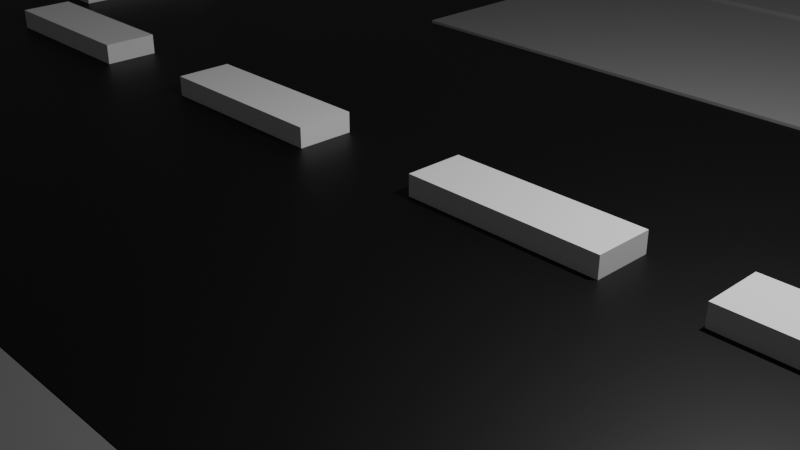 # Source: ulicazakret.blend  (saved by Blender 4.3.34; exported with 4.5.12 LTS)
import bpy
from mathutils import Matrix  # noqa: F401  (used for matrix-valued properties, if any)

bpy.ops.wm.read_factory_settings(use_empty=True)
scene = bpy.context.scene
scene.name = 'Scene'

# ---- collections
col_collection = bpy.data.collections.new('Collection'); scene.collection.children.link(col_collection)

# ---- materials (node trees are filled in below, after node groups)
mat_material_001 = bpy.data.materials.new('Material.001')
mat_material_002 = bpy.data.materials.new('Material.002')
mat_material_003 = bpy.data.materials.new('Material.003')

# ---- material node trees
mat_material_001.use_nodes = True; mat_material_001.node_tree.nodes.clear()
_N = mat_material_001.node_tree.nodes; _L = mat_material_001.node_tree.links
n0 = _N.new('ShaderNodeBsdfPrincipled'); n0.name = 'Principled BSDF'; n0.location = (10, 300)
n0.inputs[0].default_value = (0.0, 0.0, 0.0, 1.0)
n1 = _N.new('ShaderNodeOutputMaterial'); n1.name = 'Material Output'; n1.location = (300, 300)
_L.new(n0.outputs[0], n1.inputs[0])
n1.is_active_output = True
mat_material_002.use_nodes = True; mat_material_002.node_tree.nodes.clear()
_N = mat_material_002.node_tree.nodes; _L = mat_material_002.node_tree.links
n0 = _N.new('ShaderNodeBsdfPrincipled'); n0.name = 'Principled BSDF'; n0.location = (10, 300)
n0.inputs[0].default_value = (0.2445, 0.2445, 0.2445, 1.0)
n1 = _N.new('ShaderNodeOutputMaterial'); n1.name = 'Material Output'; n1.location = (300, 300)
_L.new(n0.outputs[0], n1.inputs[0])
n1.is_active_output = True
mat_material_003.use_nodes = True; mat_material_003.node_tree.nodes.clear()
_N = mat_material_003.node_tree.nodes; _L = mat_material_003.node_tree.links
n0 = _N.new('ShaderNodeBsdfPrincipled'); n0.name = 'Principled BSDF'; n0.location = (10, 300)
n0.inputs[0].default_value = (1.0, 1.0, 1.0, 1.0)
n1 = _N.new('ShaderNodeOutputMaterial'); n1.name = 'Material Output'; n1.location = (300, 300)
_L.new(n0.outputs[0], n1.inputs[0])
n1.is_active_output = True

# ---- world
world_world = bpy.data.worlds.new('World'); scene.world = world_world
world_world.use_nodes = True; world_world.node_tree.nodes.clear()
_N = world_world.node_tree.nodes; _L = world_world.node_tree.links
n0 = _N.new('ShaderNodeOutputWorld'); n0.name = 'World Output'; n0.location = (300, 300)
n1 = _N.new('ShaderNodeBackground'); n1.name = 'Background'; n1.location = (10, 300)
n1.inputs[0].default_value = (0.05088, 0.05088, 0.05088, 1.0)
_L.new(n1.outputs[0], n0.inputs[0])
n0.is_active_output = True
world_world.color = (0.05088, 0.05088, 0.05088)
world_world.sun_shadow_jitter_overblur = 0.0

# ---- cameras
cam_camera = bpy.data.cameras.new('Camera')
cam_camera.clip_end = 100.0
cam_camera.ortho_scale = 7.314

# ---- lights
light_light = bpy.data.lights.new('Light', 'POINT')
light_light.energy = 1000.0
light_light.shadow_soft_size = 0.1

# ---- meshes
me_cube_002 = bpy.data.meshes.new('Cube.002')
me_cube_002.from_pydata([(-7.124, -4.115, -0.2613), (-7.124, -4.115, 0.2613), (-7.124, 4.115, -0.2613), (-7.124, 4.115, 0.2613), (7.124, -4.115, -0.2613), (7.124, -4.115, 0.2613), (7.124, 4.115, -0.2613), (7.124, 4.115, 0.2613)], [], [(0, 1, 3, 2), (2, 3, 7, 6), (6, 7, 5, 4), (4, 5, 1, 0), (2, 6, 4, 0), (7, 3, 1, 5)])
_uv = me_cube_002.uv_layers.new(name='UVMap')
_uv.uv.foreach_set('vector', [0.375, 0.0, 0.625, 0.0, 0.625, 0.25, 0.375, 0.25, 0.375, 0.25, 0.625, 0.25, 0.625, 0.5, 0.375, 0.5, 0.375, 0.5, 0.625, 0.5, 0.625, 0.75, 0.375, 0.75, 0.375, 0.75, 0.625, 0.75, 0.625, 1.0, 0.375, 1.0, 0.125, 0.5, 0.375, 0.5, 0.375, 0.75, 0.125, 0.75, 0.625, 0.5, 0.875, 0.5, 0.875, 0.75, 0.625, 0.75])
me_cube_002.materials.append(mat_material_001)
me_cube_002.update()
me_cube_003 = bpy.data.meshes.new('Cube.003')
me_cube_003.from_pydata([(-7.124, -4.115, -0.2613), (-7.124, -4.115, 0.2613), (-7.124, 4.115, -0.2613), (-7.124, 4.115, 0.2613), (7.124, -4.115, -0.2613), (7.124, -4.115, 0.2613), (7.124, 4.115, -0.2613), (7.124, 4.115, 0.2613)], [], [(0, 1, 3, 2), (2, 3, 7, 6), (6, 7, 5, 4), (4, 5, 1, 0), (2, 6, 4, 0), (7, 3, 1, 5)])
_uv = me_cube_003.uv_layers.new(name='UVMap')
_uv.uv.foreach_set('vector', [0.375, 0.0, 0.625, 0.0, 0.625, 0.25, 0.375, 0.25, 0.375, 0.25, 0.625, 0.25, 0.625, 0.5, 0.375, 0.5, 0.375, 0.5, 0.625, 0.5, 0.625, 0.75, 0.375, 0.75, 0.375, 0.75, 0.625, 0.75, 0.625, 1.0, 0.375, 1.0, 0.125, 0.5, 0.375, 0.5, 0.375, 0.75, 0.125, 0.75, 0.625, 0.5, 0.875, 0.5, 0.875, 0.75, 0.625, 0.75])
me_cube_003.materials.append(mat_material_001)
me_cube_003.update()
me_cube_004 = bpy.data.meshes.new('Cube.004')
me_cube_004.from_pydata([(-11.12, -2.03, -0.2812), (-11.12, -2.03, 0.2812), (-11.12, 2.03, -0.2812), (-11.12, 2.03, 0.2812), (11.12, -2.03, -0.2812), (11.12, -2.03, 0.2812), (11.12, 2.03, -0.2812), (11.12, 2.03, 0.2812)], [], [(0, 1, 3, 2), (2, 3, 7, 6), (6, 7, 5, 4), (4, 5, 1, 0), (2, 6, 4, 0), (7, 3, 1, 5)])
_uv = me_cube_004.uv_layers.new(name='UVMap')
_uv.uv.foreach_set('vector', [0.375, 0.0, 0.625, 0.0, 0.625, 0.25, 0.375, 0.25, 0.375, 0.25, 0.625, 0.25, 0.625, 0.5, 0.375, 0.5, 0.375, 0.5, 0.625, 0.5, 0.625, 0.75, 0.375, 0.75, 0.375, 0.75, 0.625, 0.75, 0.625, 1.0, 0.375, 1.0, 0.125, 0.5, 0.375, 0.5, 0.375, 0.75, 0.125, 0.75, 0.625, 0.5, 0.875, 0.5, 0.875, 0.75, 0.625, 0.75])
me_cube_004.materials.append(mat_material_002)
me_cube_004.update()
me_cube_005 = bpy.data.meshes.new('Cube.005')
me_cube_005.from_pydata([(-1.949, -9.19, -0.2375), (-1.949, -9.19, 0.2375), (-1.949, 9.19, -0.2375), (-1.949, 9.19, 0.2375), (1.949, -9.19, -0.2375), (1.949, -9.19, 0.2375), (1.949, 9.19, -0.2375), (1.949, 9.19, 0.2375)], [], [(0, 1, 3, 2), (2, 3, 7, 6), (6, 7, 5, 4), (4, 5, 1, 0), (2, 6, 4, 0), (7, 3, 1, 5)])
_uv = me_cube_005.uv_layers.new(name='UVMap')
_uv.uv.foreach_set('vector', [0.375, 0.0, 0.625, 0.0, 0.625, 0.25, 0.375, 0.25, 0.375, 0.25, 0.625, 0.25, 0.625, 0.5, 0.375, 0.5, 0.375, 0.5, 0.625, 0.5, 0.625, 0.75, 0.375, 0.75, 0.375, 0.75, 0.625, 0.75, 0.625, 1.0, 0.375, 1.0, 0.125, 0.5, 0.375, 0.5, 0.375, 0.75, 0.125, 0.75, 0.625, 0.5, 0.875, 0.5, 0.875, 0.75, 0.625, 0.75])
me_cube_005.materials.append(mat_material_002)
me_cube_005.update()
me_cube_006 = bpy.data.meshes.new('Cube.006')
me_cube_006.from_pydata([(-7.1, -1.876, -0.2726), (-7.1, -1.876, 0.2726), (-7.1, 1.876, -0.2726), (-7.1, 1.876, 0.2726), (7.1, -1.876, -0.2726), (7.1, -1.876, 0.2726), (7.1, 1.876, -0.2726), (7.1, 1.876, 0.2726)], [], [(0, 1, 3, 2), (2, 3, 7, 6), (6, 7, 5, 4), (4, 5, 1, 0), (2, 6, 4, 0), (7, 3, 1, 5)])
_uv = me_cube_006.uv_layers.new(name='UVMap')
_uv.uv.foreach_set('vector', [0.375, 0.0, 0.625, 0.0, 0.625, 0.25, 0.375, 0.25, 0.375, 0.25, 0.625, 0.25, 0.625, 0.5, 0.375, 0.5, 0.375, 0.5, 0.625, 0.5, 0.625, 0.75, 0.375, 0.75, 0.375, 0.75, 0.625, 0.75, 0.625, 1.0, 0.375, 1.0, 0.125, 0.5, 0.375, 0.5, 0.375, 0.75, 0.125, 0.75, 0.625, 0.5, 0.875, 0.5, 0.875, 0.75, 0.625, 0.75])
me_cube_006.materials.append(mat_material_002)
me_cube_006.update()
me_cube_007 = bpy.data.meshes.new('Cube.007')
me_cube_007.from_pydata([(-1.887, -1.086, -0.3028), (-1.887, -1.086, 0.3028), (-1.887, 1.086, -0.3028), (-1.887, 1.086, 0.3028), (1.887, -1.086, -0.3028), (1.887, -1.086, 0.3028), (1.887, 1.086, -0.3028), (1.887, 1.086, 0.3028)], [], [(0, 1, 3, 2), (2, 3, 7, 6), (6, 7, 5, 4), (4, 5, 1, 0), (2, 6, 4, 0), (7, 3, 1, 5)])
_uv = me_cube_007.uv_layers.new(name='UVMap')
_uv.uv.foreach_set('vector', [0.375, 0.0, 0.625, 0.0, 0.625, 0.25, 0.375, 0.25, 0.375, 0.25, 0.625, 0.25, 0.625, 0.5, 0.375, 0.5, 0.375, 0.5, 0.625, 0.5, 0.625, 0.75, 0.375, 0.75, 0.375, 0.75, 0.625, 0.75, 0.625, 1.0, 0.375, 1.0, 0.125, 0.5, 0.375, 0.5, 0.375, 0.75, 0.125, 0.75, 0.625, 0.5, 0.875, 0.5, 0.875, 0.75, 0.625, 0.75])
me_cube_007.materials.append(mat_material_002)
me_cube_007.update()
me_cube_008 = bpy.data.meshes.new('Cube.008')
me_cube_008.from_pydata([(-1.113, -0.3323, -0.7318), (-1.113, -0.3323, 0.7318), (-1.113, 0.3323, -0.7318), (-1.113, 0.3323, 0.7318), (1.113, -0.3323, -0.7318), (1.113, -0.3323, 0.7318), (1.113, 0.3323, -0.7318), (1.113, 0.3323, 0.7318)], [], [(0, 1, 3, 2), (2, 3, 7, 6), (6, 7, 5, 4), (4, 5, 1, 0), (2, 6, 4, 0), (7, 3, 1, 5)])
_uv = me_cube_008.uv_layers.new(name='UVMap')
_uv.uv.foreach_set('vector', [0.375, 0.0, 0.625, 0.0, 0.625, 0.25, 0.375, 0.25, 0.375, 0.25, 0.625, 0.25, 0.625, 0.5, 0.375, 0.5, 0.375, 0.5, 0.625, 0.5, 0.625, 0.75, 0.375, 0.75, 0.375, 0.75, 0.625, 0.75, 0.625, 1.0, 0.375, 1.0, 0.125, 0.5, 0.375, 0.5, 0.375, 0.75, 0.125, 0.75, 0.625, 0.5, 0.875, 0.5, 0.875, 0.75, 0.625, 0.75])
me_cube_008.materials.append(mat_material_003)
me_cube_008.update()
me_cube_009 = bpy.data.meshes.new('Cube.009')
me_cube_009.from_pydata([(-1.113, -0.3323, -0.7318), (-1.113, -0.3323, 0.7318), (-1.113, 0.3323, -0.7318), (-1.113, 0.3323, 0.7318), (1.113, -0.3323, -0.7318), (1.113, -0.3323, 0.7318), (1.113, 0.3323, -0.7318), (1.113, 0.3323, 0.7318)], [], [(0, 1, 3, 2), (2, 3, 7, 6), (6, 7, 5, 4), (4, 5, 1, 0), (2, 6, 4, 0), (7, 3, 1, 5)])
_uv = me_cube_009.uv_layers.new(name='UVMap')
_uv.uv.foreach_set('vector', [0.375, 0.0, 0.625, 0.0, 0.625, 0.25, 0.375, 0.25, 0.375, 0.25, 0.625, 0.25, 0.625, 0.5, 0.375, 0.5, 0.375, 0.5, 0.625, 0.5, 0.625, 0.75, 0.375, 0.75, 0.375, 0.75, 0.625, 0.75, 0.625, 1.0, 0.375, 1.0, 0.125, 0.5, 0.375, 0.5, 0.375, 0.75, 0.125, 0.75, 0.625, 0.5, 0.875, 0.5, 0.875, 0.75, 0.625, 0.75])
me_cube_009.materials.append(mat_material_003)
me_cube_009.update()
me_cube_010 = bpy.data.meshes.new('Cube.010')
me_cube_010.from_pydata([(-1.113, -0.3323, -0.7318), (-1.113, -0.3323, 0.7318), (-1.113, 0.3323, -0.7318), (-1.113, 0.3323, 0.7318), (1.113, -0.3323, -0.7318), (1.113, -0.3323, 0.7318), (1.113, 0.3323, -0.7318), (1.113, 0.3323, 0.7318)], [], [(0, 1, 3, 2), (2, 3, 7, 6), (6, 7, 5, 4), (4, 5, 1, 0), (2, 6, 4, 0), (7, 3, 1, 5)])
_uv = me_cube_010.uv_layers.new(name='UVMap')
_uv.uv.foreach_set('vector', [0.375, 0.0, 0.625, 0.0, 0.625, 0.25, 0.375, 0.25, 0.375, 0.25, 0.625, 0.25, 0.625, 0.5, 0.375, 0.5, 0.375, 0.5, 0.625, 0.5, 0.625, 0.75, 0.375, 0.75, 0.375, 0.75, 0.625, 0.75, 0.625, 1.0, 0.375, 1.0, 0.125, 0.5, 0.375, 0.5, 0.375, 0.75, 0.125, 0.75, 0.625, 0.5, 0.875, 0.5, 0.875, 0.75, 0.625, 0.75])
me_cube_010.materials.append(mat_material_003)
me_cube_010.update()
me_cube_011 = bpy.data.meshes.new('Cube.011')
me_cube_011.from_pydata([(-1.113, -0.3323, -0.7318), (-1.113, -0.3323, 0.7318), (-1.113, 0.3323, -0.7318), (-1.113, 0.3323, 0.7318), (1.113, -0.3323, -0.7318), (1.113, -0.3323, 0.7318), (1.113, 0.3323, -0.7318), (1.113, 0.3323, 0.7318)], [], [(0, 1, 3, 2), (2, 3, 7, 6), (6, 7, 5, 4), (4, 5, 1, 0), (2, 6, 4, 0), (7, 3, 1, 5)])
_uv = me_cube_011.uv_layers.new(name='UVMap')
_uv.uv.foreach_set('vector', [0.375, 0.0, 0.625, 0.0, 0.625, 0.25, 0.375, 0.25, 0.375, 0.25, 0.625, 0.25, 0.625, 0.5, 0.375, 0.5, 0.375, 0.5, 0.625, 0.5, 0.625, 0.75, 0.375, 0.75, 0.375, 0.75, 0.625, 0.75, 0.625, 1.0, 0.375, 1.0, 0.125, 0.5, 0.375, 0.5, 0.375, 0.75, 0.125, 0.75, 0.625, 0.5, 0.875, 0.5, 0.875, 0.75, 0.625, 0.75])
me_cube_011.materials.append(mat_material_003)
me_cube_011.update()
me_cube_012 = bpy.data.meshes.new('Cube.012')
me_cube_012.from_pydata([(-1.113, -0.3323, -0.7318), (-1.113, -0.3323, 0.7318), (-1.113, 0.3323, -0.7318), (-1.113, 0.3323, 0.7318), (1.113, -0.3323, -0.7318), (1.113, -0.3323, 0.7318), (1.113, 0.3323, -0.7318), (1.113, 0.3323, 0.7318)], [], [(0, 1, 3, 2), (2, 3, 7, 6), (6, 7, 5, 4), (4, 5, 1, 0), (2, 6, 4, 0), (7, 3, 1, 5)])
_uv = me_cube_012.uv_layers.new(name='UVMap')
_uv.uv.foreach_set('vector', [0.375, 0.0, 0.625, 0.0, 0.625, 0.25, 0.375, 0.25, 0.375, 0.25, 0.625, 0.25, 0.625, 0.5, 0.375, 0.5, 0.375, 0.5, 0.625, 0.5, 0.625, 0.75, 0.375, 0.75, 0.375, 0.75, 0.625, 0.75, 0.625, 1.0, 0.375, 1.0, 0.125, 0.5, 0.375, 0.5, 0.375, 0.75, 0.125, 0.75, 0.625, 0.5, 0.875, 0.5, 0.875, 0.75, 0.625, 0.75])
me_cube_012.materials.append(mat_material_003)
me_cube_012.update()
me_cube_013 = bpy.data.meshes.new('Cube.013')
me_cube_013.from_pydata([(-1.113, -0.3323, -0.7318), (-1.113, -0.3323, 0.7318), (-1.113, 0.3323, -0.7318), (-1.113, 0.3323, 0.7318), (1.113, -0.3323, -0.7318), (1.113, -0.3323, 0.7318), (1.113, 0.3323, -0.7318), (1.113, 0.3323, 0.7318)], [], [(0, 1, 3, 2), (2, 3, 7, 6), (6, 7, 5, 4), (4, 5, 1, 0), (2, 6, 4, 0), (7, 3, 1, 5)])
_uv = me_cube_013.uv_layers.new(name='UVMap')
_uv.uv.foreach_set('vector', [0.375, 0.0, 0.625, 0.0, 0.625, 0.25, 0.375, 0.25, 0.375, 0.25, 0.625, 0.25, 0.625, 0.5, 0.375, 0.5, 0.375, 0.5, 0.625, 0.5, 0.625, 0.75, 0.375, 0.75, 0.375, 0.75, 0.625, 0.75, 0.625, 1.0, 0.375, 1.0, 0.125, 0.5, 0.375, 0.5, 0.375, 0.75, 0.125, 0.75, 0.625, 0.5, 0.875, 0.5, 0.875, 0.75, 0.625, 0.75])
me_cube_013.materials.append(mat_material_003)
me_cube_013.update()
me_cube_014 = bpy.data.meshes.new('Cube.014')
me_cube_014.from_pydata([(-1.113, -0.3323, -0.7318), (-1.113, -0.3323, 0.7318), (-1.113, 0.3323, -0.7318), (-1.113, 0.3323, 0.7318), (1.113, -0.3323, -0.7318), (1.113, -0.3323, 0.7318), (1.113, 0.3323, -0.7318), (1.113, 0.3323, 0.7318)], [], [(0, 1, 3, 2), (2, 3, 7, 6), (6, 7, 5, 4), (4, 5, 1, 0), (2, 6, 4, 0), (7, 3, 1, 5)])
_uv = me_cube_014.uv_layers.new(name='UVMap')
_uv.uv.foreach_set('vector', [0.375, 0.0, 0.625, 0.0, 0.625, 0.25, 0.375, 0.25, 0.375, 0.25, 0.625, 0.25, 0.625, 0.5, 0.375, 0.5, 0.375, 0.5, 0.625, 0.5, 0.625, 0.75, 0.375, 0.75, 0.375, 0.75, 0.625, 0.75, 0.625, 1.0, 0.375, 1.0, 0.125, 0.5, 0.375, 0.5, 0.375, 0.75, 0.125, 0.75, 0.625, 0.5, 0.875, 0.5, 0.875, 0.75, 0.625, 0.75])
me_cube_014.materials.append(mat_material_003)
me_cube_014.update()
me_cube_015 = bpy.data.meshes.new('Cube.015')
me_cube_015.from_pydata([(-1.113, -0.3323, -0.7318), (-1.113, -0.3323, 0.7318), (-1.113, 0.3323, -0.7318), (-1.113, 0.3323, 0.7318), (1.113, -0.3323, -0.7318), (1.113, -0.3323, 0.7318), (1.113, 0.3323, -0.7318), (1.113, 0.3323, 0.7318)], [], [(0, 1, 3, 2), (2, 3, 7, 6), (6, 7, 5, 4), (4, 5, 1, 0), (2, 6, 4, 0), (7, 3, 1, 5)])
_uv = me_cube_015.uv_layers.new(name='UVMap')
_uv.uv.foreach_set('vector', [0.375, 0.0, 0.625, 0.0, 0.625, 0.25, 0.375, 0.25, 0.375, 0.25, 0.625, 0.25, 0.625, 0.5, 0.375, 0.5, 0.375, 0.5, 0.625, 0.5, 0.625, 0.75, 0.375, 0.75, 0.375, 0.75, 0.625, 0.75, 0.625, 1.0, 0.375, 1.0, 0.125, 0.5, 0.375, 0.5, 0.375, 0.75, 0.125, 0.75, 0.625, 0.5, 0.875, 0.5, 0.875, 0.75, 0.625, 0.75])
me_cube_015.materials.append(mat_material_003)
me_cube_015.update()

# ---- objects
ob_light = bpy.data.objects.new('Light', light_light)
ob_camera = bpy.data.objects.new('Camera', cam_camera)
ob_cube = bpy.data.objects.new('Cube', me_cube_002)
ob_cube_001 = bpy.data.objects.new('Cube.001', me_cube_003)
ob_cube_002 = bpy.data.objects.new('Cube.002', me_cube_004)
ob_cube_003 = bpy.data.objects.new('Cube.003', me_cube_005)
ob_cube_004 = bpy.data.objects.new('Cube.004', me_cube_006)
ob_cube_005 = bpy.data.objects.new('Cube.005', me_cube_007)
ob_cube_006 = bpy.data.objects.new('Cube.006', me_cube_008)
ob_cube_007 = bpy.data.objects.new('Cube.007', me_cube_009)
ob_cube_008 = bpy.data.objects.new('Cube.008', me_cube_010)
ob_cube_009 = bpy.data.objects.new('Cube.009', me_cube_011)
ob_cube_010 = bpy.data.objects.new('Cube.010', me_cube_012)
ob_cube_011 = bpy.data.objects.new('Cube.011', me_cube_013)
ob_cube_012 = bpy.data.objects.new('Cube.012', me_cube_014)
ob_cube_013 = bpy.data.objects.new('Cube.013', me_cube_015)

# ---- transforms, parenting, visibility, modifiers, constraints
ob_light.location = (4.076, 1.005, 5.904)
ob_light.rotation_euler = (0.6503, 0.05522, 1.866)
ob_light.lock_rotations_4d = False
ob_light.empty_display_type = 'ARROWS'
ob_light.color = (0.0, 0.0, 0.0, 0.0)
ob_light.lineart.crease_threshold = 0.0
ob_camera.location = (7.359, -6.926, 4.958)
ob_camera.rotation_euler = (1.109, 0.0, 0.8149)
ob_camera.lock_rotations_4d = False
ob_camera.empty_display_type = 'ARROWS'
ob_camera.color = (0.0, 0.0, 0.0, 0.0)
ob_camera.display_type = 'WIRE'
ob_camera.lineart.crease_threshold = 0.0
ob_cube.location = (3.559, -0.2051, 0.2613)
ob_cube_001.location = (-7.64, 2.812, 0.2468)
ob_cube_001.rotation_euler = (0.0, -0.0, -1.567)
ob_cube_002.location = (-0.5016, -6.383, 0.2812)
ob_cube_003.location = (-13.59, 0.7253, 0.2375)
ob_cube_004.location = (3.583, 5.822, 0.2726)
ob_cube_005.location = (-1.616, 8.794, 0.3028)
ob_cube_006.location = (8.706, -0.00277, 0.02452)
ob_cube_007.location = (4.836, -0.00277, 0.02452)
ob_cube_008.location = (1.602, -0.00277, 0.02452)
ob_cube_009.location = (-2.241, -0.00277, 0.02452)
ob_cube_010.location = (-6.117, -0.00277, 0.02452)
ob_cube_011.location = (-8.088, 2.037, 0.02452)
ob_cube_011.rotation_euler = (0.0, -0.0, -1.579)
ob_cube_012.location = (-8.088, 5.417, 0.02452)
ob_cube_012.rotation_euler = (0.0, -0.0, -1.579)
ob_cube_013.location = (-8.088, 8.514, 0.02452)
ob_cube_013.rotation_euler = (0.0, -0.0, -1.579)

# ---- collection membership
col_collection.objects.link(ob_light)
col_collection.objects.link(ob_camera)
col_collection.objects.link(ob_cube)
col_collection.objects.link(ob_cube_001)
col_collection.objects.link(ob_cube_002)
col_collection.objects.link(ob_cube_003)
col_collection.objects.link(ob_cube_004)
col_collection.objects.link(ob_cube_005)
col_collection.objects.link(ob_cube_006)
col_collection.objects.link(ob_cube_007)
col_collection.objects.link(ob_cube_008)
col_collection.objects.link(ob_cube_009)
col_collection.objects.link(ob_cube_010)
col_collection.objects.link(ob_cube_011)
col_collection.objects.link(ob_cube_012)
col_collection.objects.link(ob_cube_013)

# ---- scene / render settings (as saved in the file)
scene.camera = ob_camera
scene.frame_start = 1; scene.frame_end = 250; scene.frame_set(1)
scene.render.engine = 'BLENDER_EEVEE_NEXT'
bpy.context.view_layer.update()
